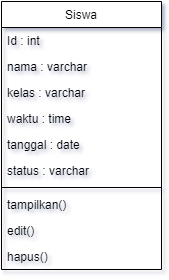

The diagram above was exported from draw.io. Its source (the exported page's mxGraphModel, read from the mxfile embedded in the PNG):
<mxGraphModel dx="538" dy="329" grid="1" gridSize="10" guides="1" tooltips="1" connect="1" arrows="1" fold="1" page="1" pageScale="1" pageWidth="827" pageHeight="1169" math="0" shadow="0">
  <root>
    <mxCell id="WIyWlLk6GJQsqaUBKTNV-0" />
    <mxCell id="WIyWlLk6GJQsqaUBKTNV-1" parent="WIyWlLk6GJQsqaUBKTNV-0" />
    <mxCell id="zkfFHV4jXpPFQw0GAbJ--0" value="Siswa" style="swimlane;fontStyle=0;align=center;verticalAlign=top;childLayout=stackLayout;horizontal=1;startSize=26;horizontalStack=0;resizeParent=1;resizeLast=0;collapsible=1;marginBottom=0;rounded=0;shadow=0;strokeWidth=1;" parent="WIyWlLk6GJQsqaUBKTNV-1" vertex="1">
      <mxGeometry x="230" y="120" width="160" height="268" as="geometry">
        <mxRectangle x="230" y="140" width="160" height="26" as="alternateBounds" />
      </mxGeometry>
    </mxCell>
    <mxCell id="zkfFHV4jXpPFQw0GAbJ--1" value="Id : int " style="text;align=left;verticalAlign=top;spacingLeft=4;spacingRight=4;overflow=hidden;rotatable=0;points=[[0,0.5],[1,0.5]];portConstraint=eastwest;" parent="zkfFHV4jXpPFQw0GAbJ--0" vertex="1">
      <mxGeometry y="26" width="160" height="26" as="geometry" />
    </mxCell>
    <mxCell id="zkfFHV4jXpPFQw0GAbJ--2" value="nama : varchar" style="text;align=left;verticalAlign=top;spacingLeft=4;spacingRight=4;overflow=hidden;rotatable=0;points=[[0,0.5],[1,0.5]];portConstraint=eastwest;rounded=0;shadow=0;html=0;" parent="zkfFHV4jXpPFQw0GAbJ--0" vertex="1">
      <mxGeometry y="52" width="160" height="26" as="geometry" />
    </mxCell>
    <mxCell id="zkfFHV4jXpPFQw0GAbJ--3" value="kelas : varchar" style="text;align=left;verticalAlign=top;spacingLeft=4;spacingRight=4;overflow=hidden;rotatable=0;points=[[0,0.5],[1,0.5]];portConstraint=eastwest;rounded=0;shadow=0;html=0;" parent="zkfFHV4jXpPFQw0GAbJ--0" vertex="1">
      <mxGeometry y="78" width="160" height="26" as="geometry" />
    </mxCell>
    <mxCell id="88xl6xe7rVwQI8VET04G-3" value="waktu : time" style="text;align=left;verticalAlign=top;spacingLeft=4;spacingRight=4;overflow=hidden;rotatable=0;points=[[0,0.5],[1,0.5]];portConstraint=eastwest;rounded=0;shadow=0;html=0;" parent="zkfFHV4jXpPFQw0GAbJ--0" vertex="1">
      <mxGeometry y="104" width="160" height="26" as="geometry" />
    </mxCell>
    <mxCell id="dSioLJ99ZTZct5ITh1jE-2" value="tanggal : date" style="text;align=left;verticalAlign=top;spacingLeft=4;spacingRight=4;overflow=hidden;rotatable=0;points=[[0,0.5],[1,0.5]];portConstraint=eastwest;rounded=0;shadow=0;html=0;" vertex="1" parent="zkfFHV4jXpPFQw0GAbJ--0">
      <mxGeometry y="130" width="160" height="26" as="geometry" />
    </mxCell>
    <mxCell id="88xl6xe7rVwQI8VET04G-2" value="status : varchar" style="text;align=left;verticalAlign=top;spacingLeft=4;spacingRight=4;overflow=hidden;rotatable=0;points=[[0,0.5],[1,0.5]];portConstraint=eastwest;rounded=0;shadow=0;html=0;" parent="zkfFHV4jXpPFQw0GAbJ--0" vertex="1">
      <mxGeometry y="156" width="160" height="26" as="geometry" />
    </mxCell>
    <mxCell id="zkfFHV4jXpPFQw0GAbJ--4" value="" style="line;html=1;strokeWidth=1;align=left;verticalAlign=middle;spacingTop=-1;spacingLeft=3;spacingRight=3;rotatable=0;labelPosition=right;points=[];portConstraint=eastwest;" parent="zkfFHV4jXpPFQw0GAbJ--0" vertex="1">
      <mxGeometry y="182" width="160" height="8" as="geometry" />
    </mxCell>
    <mxCell id="zkfFHV4jXpPFQw0GAbJ--5" value="tampilkan()&#10;" style="text;align=left;verticalAlign=top;spacingLeft=4;spacingRight=4;overflow=hidden;rotatable=0;points=[[0,0.5],[1,0.5]];portConstraint=eastwest;" parent="zkfFHV4jXpPFQw0GAbJ--0" vertex="1">
      <mxGeometry y="190" width="160" height="26" as="geometry" />
    </mxCell>
    <mxCell id="dSioLJ99ZTZct5ITh1jE-0" value="edit()&#10;" style="text;align=left;verticalAlign=top;spacingLeft=4;spacingRight=4;overflow=hidden;rotatable=0;points=[[0,0.5],[1,0.5]];portConstraint=eastwest;" vertex="1" parent="zkfFHV4jXpPFQw0GAbJ--0">
      <mxGeometry y="216" width="160" height="26" as="geometry" />
    </mxCell>
    <mxCell id="dSioLJ99ZTZct5ITh1jE-1" value="hapus()&#10;" style="text;align=left;verticalAlign=top;spacingLeft=4;spacingRight=4;overflow=hidden;rotatable=0;points=[[0,0.5],[1,0.5]];portConstraint=eastwest;" vertex="1" parent="zkfFHV4jXpPFQw0GAbJ--0">
      <mxGeometry y="242" width="160" height="26" as="geometry" />
    </mxCell>
  </root>
</mxGraphModel>